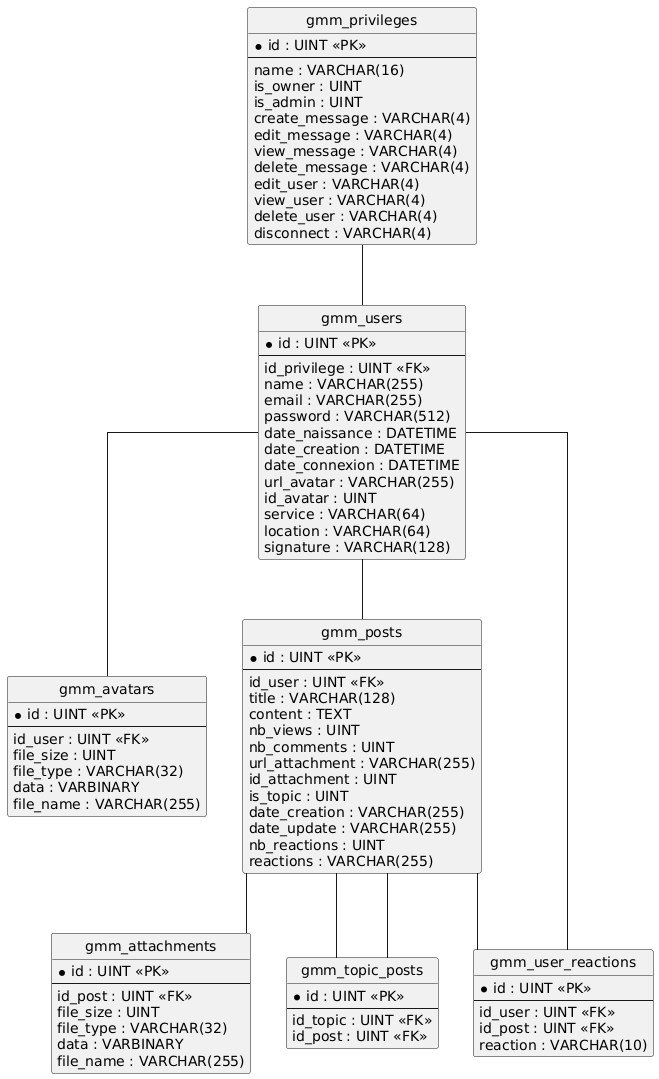

The diagram above was rendered by PlantUML. Its source (embedded in the PNG):
@startuml
hide circle
skinparam linetype ortho

entity "gmm_attachments" as gmm_attachments {
  * id : UINT <<PK>>
  --
  id_post : UINT <<FK>>
  file_size : UINT
  file_type : VARCHAR(32)
  data : VARBINARY
  file_name : VARCHAR(255)
}

entity "gmm_avatars" as gmm_avatars {
  * id : UINT <<PK>>
  --
  id_user : UINT <<FK>>
  file_size : UINT
  file_type : VARCHAR(32)
  data : VARBINARY
  file_name : VARCHAR(255)
}

entity "gmm_posts" as gmm_posts {
  * id : UINT <<PK>>
  --
  id_user : UINT <<FK>>
  title : VARCHAR(128)
  content : TEXT
  nb_views : UINT
  nb_comments : UINT
  url_attachment : VARCHAR(255)
  id_attachment : UINT
  is_topic : UINT
  date_creation : VARCHAR(255)
  date_update : VARCHAR(255)
  nb_reactions : UINT
  reactions : VARCHAR(255)
}

entity "gmm_privileges" as gmm_privileges {
  * id : UINT <<PK>>
  --
  name : VARCHAR(16)
  is_owner : UINT
  is_admin : UINT
  create_message : VARCHAR(4)
  edit_message : VARCHAR(4)
  view_message : VARCHAR(4)
  delete_message : VARCHAR(4)
  edit_user : VARCHAR(4)
  view_user : VARCHAR(4)
  delete_user : VARCHAR(4)
  disconnect : VARCHAR(4)
}

entity "gmm_topic_posts" as gmm_topic_posts {
  * id : UINT <<PK>>
  --
  id_topic : UINT <<FK>>
  id_post : UINT <<FK>>
}

entity "gmm_user_reactions" as gmm_user_reactions {
  * id : UINT <<PK>>
  --
  id_user : UINT <<FK>>
  id_post : UINT <<FK>>
  reaction : VARCHAR(10)
}

entity "gmm_users" as gmm_users {
  * id : UINT <<PK>>
  --
  id_privilege : UINT <<FK>>
  name : VARCHAR(255)
  email : VARCHAR(255)
  password : VARCHAR(512)
  date_naissance : DATETIME
  date_creation : DATETIME
  date_connexion : DATETIME
  url_avatar : VARCHAR(255)
  id_avatar : UINT
  service : VARCHAR(64)
  location : VARCHAR(64)
  signature : VARCHAR(128)
}

gmm_posts -- gmm_attachments
gmm_users -- gmm_avatars
gmm_users -- gmm_posts
gmm_posts -- gmm_topic_posts
gmm_posts -- gmm_topic_posts
gmm_posts -- gmm_user_reactions
gmm_users -- gmm_user_reactions
gmm_privileges -- gmm_users
@enduml